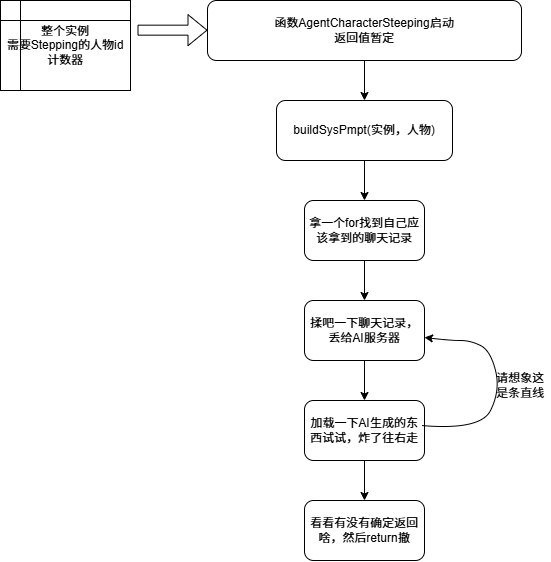

The diagram above was exported from draw.io. Its source (the exported page's mxGraphModel, read from the mxfile embedded in the PNG):
<mxGraphModel dx="930" dy="626" grid="1" gridSize="10" guides="1" tooltips="1" connect="1" arrows="1" fold="1" page="1" pageScale="1" pageWidth="827" pageHeight="1169" math="0" shadow="0">
  <root>
    <mxCell id="0" />
    <mxCell id="1" parent="0" />
    <mxCell id="7" value="" style="edgeStyle=none;html=1;" edge="1" parent="1" source="2" target="6">
      <mxGeometry relative="1" as="geometry" />
    </mxCell>
    <mxCell id="2" value="函数AgentCharacterSteeping启动&lt;div&gt;返回值暂定&lt;/div&gt;" style="rounded=1;whiteSpace=wrap;html=1;" vertex="1" parent="1">
      <mxGeometry x="257" width="314" height="60" as="geometry" />
    </mxCell>
    <mxCell id="3" value="" style="shape=flexArrow;endArrow=classic;html=1;" edge="1" parent="1">
      <mxGeometry width="50" height="50" relative="1" as="geometry">
        <mxPoint x="187" y="29.659999999999997" as="sourcePoint" />
        <mxPoint x="257" y="29.659999999999997" as="targetPoint" />
      </mxGeometry>
    </mxCell>
    <mxCell id="5" value="整个实例&lt;div&gt;需要Stepping的人物id&lt;/div&gt;&lt;div&gt;计数器&lt;/div&gt;" style="shape=internalStorage;whiteSpace=wrap;html=1;backgroundOutline=1;" vertex="1" parent="1">
      <mxGeometry x="50" width="130" height="90" as="geometry" />
    </mxCell>
    <mxCell id="12" value="" style="edgeStyle=none;html=1;" edge="1" parent="1" source="6" target="11">
      <mxGeometry relative="1" as="geometry" />
    </mxCell>
    <mxCell id="6" value="buildSysPmpt(实例，人物)" style="whiteSpace=wrap;html=1;rounded=1;" vertex="1" parent="1">
      <mxGeometry x="326" y="100" width="176" height="60" as="geometry" />
    </mxCell>
    <mxCell id="14" value="" style="edgeStyle=none;html=1;" edge="1" parent="1" source="11" target="13">
      <mxGeometry relative="1" as="geometry" />
    </mxCell>
    <mxCell id="11" value="拿一个for找到自己应该拿到的聊天记录" style="whiteSpace=wrap;html=1;rounded=1;" vertex="1" parent="1">
      <mxGeometry x="354" y="200" width="120" height="60" as="geometry" />
    </mxCell>
    <mxCell id="16" value="" style="edgeStyle=none;html=1;" edge="1" parent="1" source="13" target="15">
      <mxGeometry relative="1" as="geometry" />
    </mxCell>
    <mxCell id="13" value="揉吧一下聊天记录，丢给AI服务器" style="whiteSpace=wrap;html=1;rounded=1;" vertex="1" parent="1">
      <mxGeometry x="354" y="300" width="120" height="60" as="geometry" />
    </mxCell>
    <mxCell id="20" value="" style="edgeStyle=none;html=1;" edge="1" parent="1" source="15" target="19">
      <mxGeometry relative="1" as="geometry" />
    </mxCell>
    <mxCell id="15" value="加载一下AI生成的东西试试，炸了往右走" style="whiteSpace=wrap;html=1;rounded=1;" vertex="1" parent="1">
      <mxGeometry x="354" y="400" width="120" height="60" as="geometry" />
    </mxCell>
    <mxCell id="17" value="" style="curved=1;endArrow=classic;html=1;exitX=0.976;exitY=0.417;exitDx=0;exitDy=0;exitPerimeter=0;" edge="1" parent="1" source="15" target="13">
      <mxGeometry width="50" height="50" relative="1" as="geometry">
        <mxPoint x="635" y="376.9565217391306" as="sourcePoint" />
        <mxPoint x="621" y="330" as="targetPoint" />
        <Array as="points">
          <mxPoint x="530" y="430" />
          <mxPoint x="550" y="390" />
          <mxPoint x="540" y="350" />
          <mxPoint x="520" y="340" />
          <mxPoint x="500" y="340" />
        </Array>
      </mxGeometry>
    </mxCell>
    <mxCell id="18" value="请想象这是条直线" style="text;html=1;align=center;verticalAlign=middle;whiteSpace=wrap;rounded=0;" vertex="1" parent="1">
      <mxGeometry x="540" y="370" width="60" height="30" as="geometry" />
    </mxCell>
    <mxCell id="19" value="看看有没有确定返回啥，然后return撤" style="whiteSpace=wrap;html=1;rounded=1;" vertex="1" parent="1">
      <mxGeometry x="354" y="500" width="120" height="60" as="geometry" />
    </mxCell>
  </root>
</mxGraphModel>